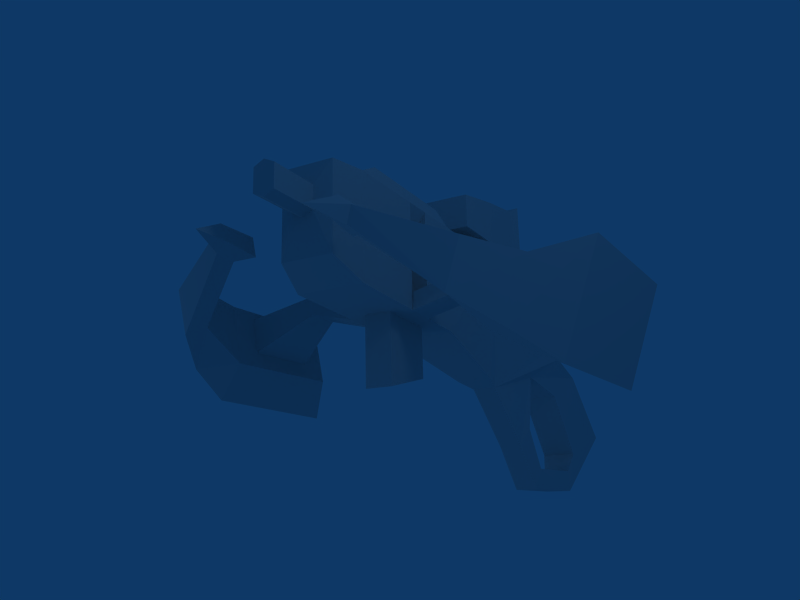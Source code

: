 # Source: WP_crossbowSmg.blend  (saved by Blender 2.49.2; exported with 4.5.12 LTS)
import bpy
from mathutils import Matrix  # noqa: F401  (used for matrix-valued properties, if any)

bpy.ops.wm.read_factory_settings(use_empty=True)
scene = bpy.context.scene
scene.name = 'Scene'

# ---- collections
col_collection_1 = bpy.data.collections.new('Collection 1'); scene.collection.children.link(col_collection_1)

# ---- world
world_world = bpy.data.worlds.new('World'); scene.world = world_world
world_world.color = (0.05656, 0.2208, 0.4)
world_world.use_sun_shadow = False
world_world.sun_shadow_jitter_overblur = 0.0
world_world.cycles.sampling_method = 'MANUAL'
world_world.cycles.sample_map_resolution = 256

# ---- cameras
cam_camera = bpy.data.cameras.new('Camera')
cam_camera.passepartout_alpha = 0.2
cam_camera.clip_end = 100.0
cam_camera.lens = 35.0
cam_camera.ortho_scale = 7.314
cam_camera.show_passepartout = False
cam_camera.show_safe_areas = True
cam_camera.dof.focus_distance = 0.0
cam_camera.dof.aperture_fstop = 128.0

# ---- lights
light_lamp = bpy.data.lights.new('Lamp', 'POINT')
light_lamp.transmission_factor = 0.0
light_lamp.energy = 100.0
light_lamp.shadow_buffer_clip_start = 0.5
light_lamp.shadow_soft_size = 1.0
light_lamp.shadow_maximum_resolution = 0.006
light_lamp.use_absolute_resolution = True
light_lamp.cycles.use_multiple_importance_sampling = False
light_spot = bpy.data.lights.new('Spot', 'POINT')
light_spot.transmission_factor = 0.0
light_spot.cutoff_distance = 30.0
light_spot.energy = 100.0
light_spot.shadow_buffer_clip_start = 1.001
light_spot.shadow_soft_size = 1.0
light_spot.shadow_maximum_resolution = 0.006
light_spot.use_absolute_resolution = True
light_spot.cycles.use_multiple_importance_sampling = False

# ---- meshes
me_cube = bpy.data.meshes.new('Cube')
me_cube.from_pydata([(-3.71, -1.673, -1.28), (-3.71, 1.673, -1.28), (-3.71, -1.745, -0.8542), (-3.71, 1.745, -0.8542), (-2.698, -1.745, -0.8542), (-2.698, 1.745, -0.8542), (-2.698, -1.673, -1.28), (-2.698, 1.673, -1.28), (-3.501, -0.9837, -0.8483), (-3.501, 0.9837, -0.8483), (-3.501, -1.031, -0.6172), (-3.501, 1.031, -0.6172), (-3.044, -0.9837, -0.8483), (-3.044, 0.9837, -0.8483), (-3.044, -1.031, -0.6172), (-3.044, 1.031, -0.6172), (-2.35, -1.613, -1.481), (-2.35, 1.613, -1.481), (-2.336, -1.762, -0.7532), (-2.336, 1.762, -0.7532), (-4.069, -1.762, -0.7532), (-4.069, 1.762, -0.7532), (-4.096, -1.613, -1.481), (-4.096, 1.613, -1.481), (-3.701, -2.237, -1.831), (-3.701, 2.237, -1.831), (-3.674, -2.684, -0.52), (-3.674, 2.684, -0.52), (-1.397, -2.816, -0.5435), (-1.397, 2.816, -0.5435), (-1.411, -2.369, -1.854), (-1.411, 2.369, -1.854), (-4.447, -2.18, -0.8528), (-4.447, 2.18, -0.8528), (-4.484, -1.943, -1.575), (-4.484, 1.943, -1.575), (-4.804, -1.512, -0.7754), (-4.804, 1.512, -0.7754), (-4.864, -1.447, -1.207), (-4.864, 1.447, -1.207), (-5.057, -1.579, -1.31), (-5.057, 1.579, -1.31), (-5.032, -1.74, -0.7661), (-5.032, 1.74, -0.7661), (-4.996, -0.7217, -0.3233), (-4.996, 0.7217, -0.3233), (-5.075, -0.6084, -0.5912), (-5.075, 0.6084, -0.5912), (-5.51, -0.631, -0.5377), (-5.51, 0.631, -0.5377), (-5.51, -0.7217, -0.3233), (-5.51, 0.7217, -0.3233), (-5.167, -0.8309, -0.4476), (-5.167, 0.8309, -0.4476), (-5.241, -0.7663, -0.658), (-5.241, 0.7663, -0.658), (-5.472, -0.7922, -0.6253), (-5.472, 0.7922, -0.6253), (-5.482, -0.8481, -0.437), (-5.482, 0.8481, -0.437), (-5.959, -0.631, -0.5377), (-5.959, 0.631, -0.5377), (-2.447, 0.4218, -1.044), (-2.447, -0.4218, -1.044), (-2.447, -0.4218, 0.361), (-2.447, 0.4218, 0.361), (-0.4466, 0.1711, -1.494), (-0.4466, -0.1711, -1.494), (-0.4466, -0.4218, 0.361), (-0.4466, 0.4218, 0.361), (1.656, 0.4218, -0.6127), (1.656, 0.4218, 0.361), (1.656, -0.4218, 0.361), (1.656, -0.4218, -0.6127), (-4.571, 0.4218, 0.361), (-4.571, -0.4218, 0.361), (-4.571, -0.4218, -0.9165), (-4.571, 0.4218, -0.9165), (-5.006, 0.3218, -0.6903), (-5.006, -0.3218, -0.6903), (-5.006, -0.3218, 0.361), (-5.006, 0.3218, 0.361), (-5.077, 0.127, 0.07683), (-5.077, -0.127, 0.07683), (-5.077, -0.127, -0.2033), (-5.077, 0.127, -0.2033), (3.049, -0.3476, -0.916), (3.049, 0.3476, -0.916), (2.088, -0.2756, -1.355), (2.088, 0.2756, -1.355), (2.951, 0.2756, -2.319), (2.951, -0.2756, -2.319), (4.341, 0.3476, -1.942), (4.341, -0.3476, -1.942), (1.656, -0.3139, -0.4831), (1.656, -0.3139, 0.2315), (1.656, 0.3139, 0.2315), (1.656, 0.3139, -0.4831), (1.913, 0.3139, -0.4831), (1.913, 0.3139, 0.2315), (1.913, -0.3139, 0.2315), (1.913, -0.3139, -0.4831), (-4.131, -0.3141, 0.593), (-4.131, 0.3141, 0.593), (-2.549, 0.3141, 0.593), (-2.549, -0.3141, 0.593), (1.589, -0.234, 0.4442), (1.589, 0.234, 0.4442), (-0.4396, 0.234, 0.4442), (-0.4396, -0.234, 0.4442), (-2.03, 0.234, 0.4442), (-2.03, -0.234, 0.4442), (-0.7866, -0.2564, -1.418), (-0.7866, 0.2564, -1.418), (-0.7866, -0.4218, 0.361), (-0.7866, 0.4218, 0.361), (-0.7099, 0.234, 0.4442), (-0.7099, -0.234, 0.4442), (-0.7099, -0.2961, 0.5718), (-0.7099, 0.2961, 0.5718), (-0.4396, -0.2961, 0.5718), (-0.4396, 0.2961, 0.5718), (-0.1429, 0.4662, 0.5533), (-0.1429, -0.4662, 0.5533), (-0.9188, 0.4455, 0.5718), (-0.9188, -0.4455, 0.5718), (-0.9188, -0.4455, 1.229), (-0.9188, 0.4455, 1.229), (-0.1429, -0.4662, 1.338), (-0.1429, 0.4662, 1.338), (-1.692, 0.3821, 1.106), (-1.692, -0.3821, 1.106), (-1.692, -0.3821, 0.6251), (-1.692, 0.3821, 0.6251), (0.06241, 0.5209, 1.456), (0.06241, -0.5209, 1.456), (0.06241, -0.5209, 0.5311), (0.06241, 0.5209, 0.5311), (-5.077, 7.017e-08, 0.1386), (-5.077, 5.701e-09, -0.2651), (-5.728, -0.127, 0.07683), (-5.728, -0.127, -0.2033), (-5.728, 0.127, -0.2033), (-5.728, 0.127, 0.07683), (-5.728, 5.701e-09, -0.2651), (-5.728, 7.017e-08, 0.1386), (1.86, -0.4633, -0.7527), (1.86, 0.4633, -0.7527), (1.061, -0.2156, -1.148), (1.061, 0.2156, -1.148), (0.8545, 0.2156, -2.015), (0.8545, -0.2156, -2.015), (0.507, -0.1711, -2.284), (0.507, 0.1711, -2.284), (1.127, 0.1711, -2.954), (1.127, -0.1711, -2.954), (1.282, -0.2156, -2.629), (1.282, 0.2156, -2.629), (2.74, 0.2156, -2.629), (2.74, -0.2156, -2.629), (2.779, -0.2153, -2.971), (2.779, 0.2153, -2.971), (2.085, -0.2384, -0.286), (2.085, -0.2384, 0.1488), (2.085, 0.2384, 0.1488), (2.085, 0.2384, -0.286), (-3.485, 0.4218, 0.361), (-3.485, -0.4218, 0.361), (-3.485, 0.4218, -0.9798), (-3.485, -0.4218, -0.9798), (-3.096, -0.3141, 0.593), (-3.096, 0.3141, 0.593), (-3.096, 0.4218, 0.361), (-3.096, -0.4218, 0.361), (-3.096, 0.4218, -1.006), (-3.096, -0.4218, -1.006), (-3.119, 0.1934, -0.8335), (-3.119, 0.1934, -0.08686), (-3.462, 0.1934, -0.8106), (-3.462, 0.1934, -0.08686), (-3.117, -0.1928, -0.8335), (-3.117, -0.1928, -0.08686), (-3.464, -0.1928, -0.8106), (-3.464, -0.1928, -0.08686), (-3.575, 0.1707, 0.2404), (-3.575, 0.1707, -1.856), (-3.575, -0.1707, -1.856), (-3.575, -0.1707, 0.2404), (-2.778, 0.1707, 0.2404), (-2.778, 0.1707, -1.668), (-2.778, -0.1707, -1.668), (-2.778, -0.1707, 0.2404)], [], [(8, 0, 6, 12), (7, 1, 9, 13), (0, 8, 10, 2), (11, 9, 1, 3), (14, 4, 2, 10), (3, 5, 15, 11), (12, 6, 4, 14), (5, 7, 13, 15), (4, 6, 16, 18), (17, 7, 5, 19), (2, 4, 18, 20), (19, 5, 3, 21), (0, 2, 20, 22), (21, 3, 1, 23), (6, 0, 22, 16), (23, 1, 7, 17), (16, 22, 24, 30), (25, 23, 17, 31), (20, 18, 28, 26), (29, 19, 21, 27), (18, 16, 30, 28), (31, 17, 19, 29), (30, 24, 26, 28), (27, 25, 31, 29), (26, 24, 34, 32), (35, 25, 27, 33), (20, 26, 32), (33, 27, 21), (24, 22, 34), (35, 23, 25), (22, 20, 36, 38), (37, 21, 23, 39), (34, 22, 38, 40), (39, 23, 35, 41), (20, 32, 42, 36), (43, 33, 21, 37), (32, 34, 40, 42), (41, 35, 33, 43), (46, 44, 50, 48), (51, 45, 47, 49), (36, 52, 54, 38), (55, 53, 37, 39), (52, 44, 46, 54), (47, 45, 53, 55), (38, 54, 56, 40), (57, 55, 39, 41), (54, 46, 48, 56), (49, 47, 55, 57), (42, 58, 52, 36), (53, 59, 43, 37), (58, 50, 44, 52), (45, 51, 59, 53), (40, 56, 58, 42), (59, 57, 41, 43), (58, 56, 60, 50), (61, 57, 59, 51), (56, 48, 60), (61, 49, 57), (48, 50, 60), (61, 51, 49), (77, 76, 79, 78), (75, 74, 81, 80), (88, 89, 90, 91), (89, 87, 92, 90), (86, 88, 91, 93), (87, 86, 93, 92), (73, 70, 97, 94), (71, 72, 95, 96), (97, 96, 99, 98), (96, 95, 100, 99), (95, 94, 101, 100), (94, 97, 98, 101), (74, 75, 102, 103), (64, 65, 104, 105), (72, 71, 107, 106), (68, 72, 106, 109), (71, 69, 108, 107), (65, 64, 111, 110), (108, 109, 106, 107), (62, 113, 112, 63), (113, 66, 67, 112), (69, 115, 116, 108), (115, 65, 110, 116), (64, 114, 117, 111), (114, 68, 109, 117), (111, 117, 116, 110), (116, 117, 118, 119), (117, 109, 120, 118), (108, 116, 119, 121), (109, 108, 121, 120), (120, 121, 122, 123), (121, 119, 124, 122), (118, 120, 123, 125), (119, 118, 125, 124), (125, 123, 128, 126), (122, 124, 127, 129), (126, 128, 129, 127), (127, 124, 133, 130), (126, 127, 130, 131), (125, 126, 131, 132), (124, 125, 132, 133), (133, 132, 131, 130), (129, 128, 135, 134), (122, 129, 134, 137), (128, 123, 136, 135), (123, 122, 137, 136), (136, 137, 134, 135), (138, 80, 81), (82, 138, 81), (138, 83, 80), (139, 78, 79), (84, 139, 79), (139, 85, 78), (139, 84, 141, 144), (85, 139, 144, 142), (138, 82, 143, 145), (83, 138, 145, 140), (73, 146, 147, 70), (146, 86, 87, 147), (67, 148, 146, 73), (148, 88, 86, 146), (70, 147, 149, 66), (147, 87, 89, 149), (149, 89, 88, 148), (149, 148, 151, 150), (66, 149, 150, 153), (148, 67, 152, 151), (67, 66, 153, 152), (152, 153, 154, 155), (151, 152, 155, 156), (153, 150, 157, 154), (150, 151, 156, 157), (157, 156, 159, 158), (154, 157, 158, 161), (156, 155, 160, 159), (155, 154, 161, 160), (90, 158, 159, 91), (91, 159, 160, 93), (90, 92, 161, 158), (92, 93, 160, 161), (101, 98, 165, 162), (100, 101, 162, 163), (99, 100, 163, 164), (98, 99, 164, 165), (165, 164, 163, 162), (169, 76, 77, 168), (75, 167, 170, 102), (166, 74, 103, 171), (171, 103, 102, 170), (174, 62, 63, 175), (175, 169, 168, 174), (167, 173, 170), (173, 64, 105, 170), (65, 172, 171, 104), (172, 166, 171), (104, 171, 170, 105), (83, 140, 141, 84), (82, 85, 142, 143), (143, 145, 140), (143, 140, 141), (142, 143, 141), (142, 141, 144), (81, 78, 85, 82), (80, 83, 84, 79), (75, 80, 79, 76), (75, 76, 169, 167), (64, 173, 175, 63), (63, 112, 114, 64), (67, 68, 114, 112), (68, 67, 73, 72), (73, 94, 95, 72), (70, 71, 96, 97), (69, 71, 70, 66), (66, 113, 115, 69), (62, 65, 115, 113), (65, 62, 174, 172), (74, 166, 168, 77), (77, 78, 81, 74), (168, 166, 179, 178), (172, 174, 176, 177), (174, 168, 178, 176), (166, 172, 177, 179), (179, 177, 176, 178), (175, 173, 181, 180), (167, 169, 182, 183), (169, 175, 180, 182), (173, 167, 183, 181), (183, 182, 180, 181), (186, 187, 184, 185), (188, 191, 190, 189), (184, 188, 189, 185), (185, 189, 190, 186), (186, 190, 191, 187), (187, 191, 188, 184), (8, 12, 175, 169), (8, 169, 182, 10), (12, 14, 180, 175), (10, 182, 180, 14), (13, 174, 176, 15), (9, 11, 178, 168), (11, 15, 176, 178), (9, 168, 174, 13)])
me_cube.use_remesh_preserve_volume = False
me_cube.use_remesh_preserve_attributes = False
me_cube.use_mirror_vertex_groups = False
me_cube.update()

# ---- objects
ob_lamp_001 = bpy.data.objects.new('Lamp.001', light_lamp)
ob_cube = bpy.data.objects.new('Cube', me_cube)
ob_lamp = bpy.data.objects.new('Lamp', light_spot)
ob_camera = bpy.data.objects.new('Camera', cam_camera)

# ---- transforms, parenting, visibility, modifiers, constraints
ob_lamp_001.location = (-6.894, 7.992, -0.8172)
ob_lamp_001.lock_rotations_4d = False
ob_lamp_001.empty_display_type = 'ARROWS'
ob_lamp_001.lineart.crease_threshold = 0.0
ob_cube.location = (0.0, 0.0, 4.221)
ob_cube.lock_rotations_4d = False
ob_cube.empty_display_type = 'ARROWS'
ob_cube.lineart.crease_threshold = 0.0
ob_lamp.location = (-5.708, -6.213, 7.876)
ob_lamp.rotation_euler = (0.6503, 0.05522, 1.866)
ob_lamp.lock_rotations_4d = False
ob_lamp.empty_display_type = 'ARROWS'
ob_lamp.color = (0.0, 0.0, 0.0, 0.0)
ob_lamp.lineart.crease_threshold = 0.0
ob_camera.location = (-11.24, -4.493, 1.035)
ob_camera.rotation_euler = (1.831, 0.02144, -1.065)
ob_camera.lock_rotations_4d = False
ob_camera.empty_display_type = 'ARROWS'
ob_camera.color = (0.0, 0.0, 0.0, 0.0)
ob_camera.display_type = 'WIRE'
ob_camera.lineart.crease_threshold = 0.0

# ---- collection membership
col_collection_1.objects.link(ob_lamp_001)
col_collection_1.objects.link(ob_cube)
col_collection_1.objects.link(ob_lamp)
col_collection_1.objects.link(ob_camera)

# ---- scene / render settings (as saved in the file)
scene.camera = ob_camera
scene.frame_start = 1; scene.frame_end = 250; scene.frame_set(1)
scene.render.engine = 'BLENDER_EEVEE_NEXT'
scene.render.image_settings.file_format = 'JPEG'
scene.render.image_settings.color_mode = 'RGB'
scene.render.image_settings.compression = 90
scene.render.resolution_x = 800
scene.render.resolution_y = 600
scene.render.pixel_aspect_x = 100.0
scene.render.pixel_aspect_y = 100.0
scene.render.fps = 25
scene.render.dither_intensity = 0.0
scene.render.use_compositing = False
scene.render.use_sequencer = False
scene.render.bake_margin = 2
scene.render.bake_bias = 0.0
scene.render.use_stamp_time = False
scene.render.use_stamp_date = False
scene.render.use_stamp_frame = False
scene.render.use_stamp_camera = False
scene.render.use_stamp_scene = False
scene.render.use_stamp_filename = False
scene.render.use_stamp_render_time = False
scene.render.stamp_font_size = 0
scene.cycles.use_denoising = False
scene.cycles.samples = 10
scene.cycles.sampling_pattern = 'TABULATED_SOBOL'
scene.cycles.light_sampling_threshold = 0.0
scene.cycles.use_adaptive_sampling = False
scene.cycles.use_light_tree = False
scene.cycles.blur_glossy = 0.0
scene.cycles.volume_bounces = 1
scene.cycles.pixel_filter_type = 'GAUSSIAN'
scene.cycles.sample_clamp_indirect = 0.0
scene.view_settings.view_transform = 'Raw'
bpy.context.view_layer.update()
